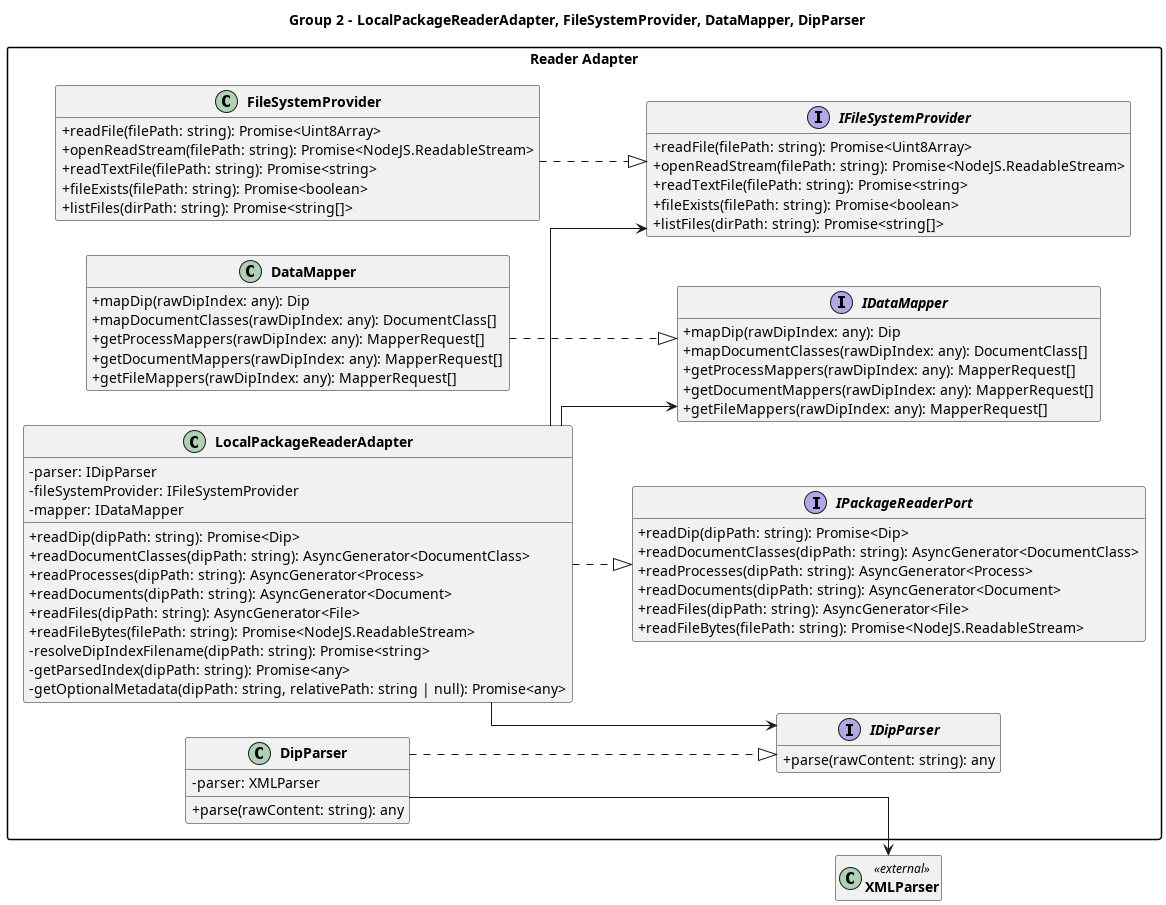

The diagram above was rendered by PlantUML. Its source (embedded in the PNG):
@startuml Class Diagram - Main Indexing Flow - Group 2

left to right direction
skinparam classAttributeIconSize 0
skinparam classFontStyle bold
skinparam packageStyle rectangle
skinparam linetype ortho
hide empty members

title Group 2 - LocalPackageReaderAdapter, FileSystemProvider, DataMapper, DipParser

package "Reader Adapter" {
  interface IPackageReaderPort {
    + readDip(dipPath: string): Promise<Dip>
    + readDocumentClasses(dipPath: string): AsyncGenerator<DocumentClass>
    + readProcesses(dipPath: string): AsyncGenerator<Process>
    + readDocuments(dipPath: string): AsyncGenerator<Document>
    + readFiles(dipPath: string): AsyncGenerator<File>
    + readFileBytes(filePath: string): Promise<NodeJS.ReadableStream>
  }

  class LocalPackageReaderAdapter {
    - parser: IDipParser
    - fileSystemProvider: IFileSystemProvider
    - mapper: IDataMapper
    + readDip(dipPath: string): Promise<Dip>
    + readDocumentClasses(dipPath: string): AsyncGenerator<DocumentClass>
    + readProcesses(dipPath: string): AsyncGenerator<Process>
    + readDocuments(dipPath: string): AsyncGenerator<Document>
    + readFiles(dipPath: string): AsyncGenerator<File>
    + readFileBytes(filePath: string): Promise<NodeJS.ReadableStream>
    - resolveDipIndexFilename(dipPath: string): Promise<string>
    - getParsedIndex(dipPath: string): Promise<any>
    - getOptionalMetadata(dipPath: string, relativePath: string | null): Promise<any>
  }

  interface IDipParser {
    + parse(rawContent: string): any
  }

  class DipParser {
    - parser: XMLParser
    + parse(rawContent: string): any
  }

  interface IDataMapper {
    + mapDip(rawDipIndex: any): Dip
    + mapDocumentClasses(rawDipIndex: any): DocumentClass[]
    + getProcessMappers(rawDipIndex: any): MapperRequest[]
    + getDocumentMappers(rawDipIndex: any): MapperRequest[]
    + getFileMappers(rawDipIndex: any): MapperRequest[]
  }

  class DataMapper {
    + mapDip(rawDipIndex: any): Dip
    + mapDocumentClasses(rawDipIndex: any): DocumentClass[]
    + getProcessMappers(rawDipIndex: any): MapperRequest[]
    + getDocumentMappers(rawDipIndex: any): MapperRequest[]
    + getFileMappers(rawDipIndex: any): MapperRequest[]
  }

  interface IFileSystemProvider {
    + readFile(filePath: string): Promise<Uint8Array>
    + openReadStream(filePath: string): Promise<NodeJS.ReadableStream>
    + readTextFile(filePath: string): Promise<string>
    + fileExists(filePath: string): Promise<boolean>
    + listFiles(dirPath: string): Promise<string[]>
  }

  class FileSystemProvider {
    + readFile(filePath: string): Promise<Uint8Array>
    + openReadStream(filePath: string): Promise<NodeJS.ReadableStream>
    + readTextFile(filePath: string): Promise<string>
    + fileExists(filePath: string): Promise<boolean>
    + listFiles(dirPath: string): Promise<string[]>
  }
}

class XMLParser <<external>>

LocalPackageReaderAdapter ..|> IPackageReaderPort
LocalPackageReaderAdapter --> IDipParser
LocalPackageReaderAdapter --> IDataMapper
LocalPackageReaderAdapter --> IFileSystemProvider
DipParser ..|> IDipParser
DipParser --> XMLParser
DataMapper ..|> IDataMapper
FileSystemProvider ..|> IFileSystemProvider

@enduml